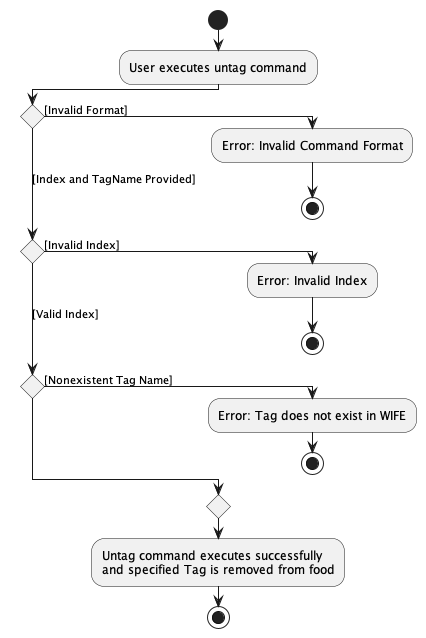

The diagram above was rendered by PlantUML. Its source (embedded in the PNG):
@startuml
!pragma useVerticalIf on
'https://plantuml.com/activity-diagram-beta

start
:User executes untag command;
if () then ([Invalid Format])
    :Error: Invalid Command Format;
    stop;
([Index and TagName Provided]) elseif () then ([Invalid Index])
    :Error: Invalid Index;
    stop;
([Valid Index]) elseif () then ([Nonexistent Tag Name])
    :Error: Tag does not exist in WIFE;
    stop;
endif
    :Untag command executes successfully
and specified Tag is removed from food;
stop

@enduml